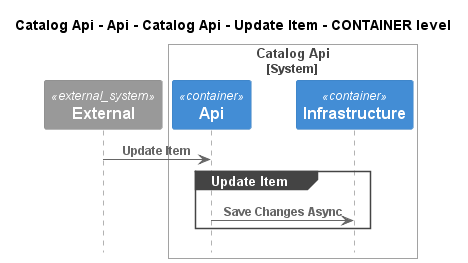

The diagram above was rendered by PlantUML. Its source (embedded in the PNG):
@startuml
!pragma layout smetana
!include ..\..\..\..\..\..\..\..\.c4s\C4_Sequence.puml

title Catalog Api - Api - Catalog Api - Update Item - CONTAINER level

System_Ext(C4InterFlow.SoftwareSystems.ExternalSystem, "External", "")

System_Boundary(dotnet.eShop.Architecture.SoftwareSystems.CatalogApi, "Catalog Api")
    Container(dotnet.eShop.Architecture.SoftwareSystems.CatalogApi.Containers.Api, "Api", "", "")
    Container(dotnet.eShop.Architecture.SoftwareSystems.CatalogApi.Containers.Infrastructure, "Infrastructure", "", "")
Boundary_End()

Rel(C4InterFlow.SoftwareSystems.ExternalSystem, dotnet.eShop.Architecture.SoftwareSystems.CatalogApi.Containers.Api, "Update Item")
group Update Item
Rel(dotnet.eShop.Architecture.SoftwareSystems.CatalogApi.Containers.Api, dotnet.eShop.Architecture.SoftwareSystems.CatalogApi.Containers.Infrastructure, "Save Changes Async")
end


@enduml